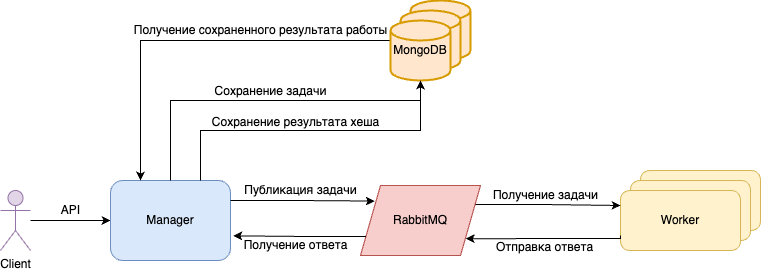

The diagram above was exported from draw.io. Its source (the exported page's mxGraphModel, read from the mxfile embedded in the PNG):
<mxGraphModel dx="887" dy="687" grid="1" gridSize="10" guides="1" tooltips="1" connect="1" arrows="1" fold="1" page="1" pageScale="1" pageWidth="827" pageHeight="1169" math="0" shadow="0">
  <root>
    <mxCell id="0" />
    <mxCell id="1" parent="0" />
    <mxCell id="EspXqNCbKmPwOJEOlOzy-36" style="edgeStyle=orthogonalEdgeStyle;rounded=0;orthogonalLoop=1;jettySize=auto;html=1;entryX=0;entryY=0.5;entryDx=0;entryDy=0;" edge="1" parent="1" source="EspXqNCbKmPwOJEOlOzy-1" target="EspXqNCbKmPwOJEOlOzy-2">
      <mxGeometry relative="1" as="geometry" />
    </mxCell>
    <mxCell id="EspXqNCbKmPwOJEOlOzy-1" value="Client" style="shape=umlActor;verticalLabelPosition=bottom;verticalAlign=top;html=1;outlineConnect=0;fillColor=#e1d5e7;strokeColor=#9673a6;" vertex="1" parent="1">
      <mxGeometry x="34" y="220" width="30" height="60" as="geometry" />
    </mxCell>
    <mxCell id="EspXqNCbKmPwOJEOlOzy-2" value="Manager" style="rounded=1;whiteSpace=wrap;html=1;fillColor=#dae8fc;strokeColor=#6c8ebf;" vertex="1" parent="1">
      <mxGeometry x="144" y="210" width="120" height="80" as="geometry" />
    </mxCell>
    <mxCell id="EspXqNCbKmPwOJEOlOzy-3" value="" style="strokeWidth=2;html=1;shape=mxgraph.flowchart.database;whiteSpace=wrap;fillColor=#ffe6cc;strokeColor=#d79b00;" vertex="1" parent="1">
      <mxGeometry x="444" y="30" width="60" height="60" as="geometry" />
    </mxCell>
    <mxCell id="EspXqNCbKmPwOJEOlOzy-34" style="edgeStyle=orthogonalEdgeStyle;rounded=0;orthogonalLoop=1;jettySize=auto;html=1;entryX=0.25;entryY=0;entryDx=0;entryDy=0;" edge="1" parent="1" source="EspXqNCbKmPwOJEOlOzy-6" target="EspXqNCbKmPwOJEOlOzy-2">
      <mxGeometry relative="1" as="geometry" />
    </mxCell>
    <mxCell id="EspXqNCbKmPwOJEOlOzy-6" value="" style="strokeWidth=2;html=1;shape=mxgraph.flowchart.database;whiteSpace=wrap;fillColor=#ffe6cc;strokeColor=#d79b00;" vertex="1" parent="1">
      <mxGeometry x="434" y="40" width="60" height="60" as="geometry" />
    </mxCell>
    <mxCell id="EspXqNCbKmPwOJEOlOzy-7" value="MongoDB" style="strokeWidth=2;html=1;shape=mxgraph.flowchart.database;whiteSpace=wrap;fillColor=#ffe6cc;strokeColor=#d79b00;" vertex="1" parent="1">
      <mxGeometry x="424" y="50" width="60" height="60" as="geometry" />
    </mxCell>
    <mxCell id="EspXqNCbKmPwOJEOlOzy-8" value="" style="rounded=1;whiteSpace=wrap;html=1;fillColor=#fff2cc;strokeColor=#d6b656;" vertex="1" parent="1">
      <mxGeometry x="674" y="200" width="120" height="60" as="geometry" />
    </mxCell>
    <mxCell id="EspXqNCbKmPwOJEOlOzy-9" value="" style="rounded=1;whiteSpace=wrap;html=1;fillColor=#fff2cc;strokeColor=#d6b656;" vertex="1" parent="1">
      <mxGeometry x="664" y="210" width="120" height="60" as="geometry" />
    </mxCell>
    <mxCell id="EspXqNCbKmPwOJEOlOzy-10" value="Worker" style="rounded=1;whiteSpace=wrap;html=1;fillColor=#fff2cc;strokeColor=#d6b656;" vertex="1" parent="1">
      <mxGeometry x="654" y="220" width="120" height="60" as="geometry" />
    </mxCell>
    <mxCell id="EspXqNCbKmPwOJEOlOzy-22" style="edgeStyle=orthogonalEdgeStyle;rounded=0;orthogonalLoop=1;jettySize=auto;html=1;exitX=1;exitY=0.25;exitDx=0;exitDy=0;entryX=0;entryY=0.25;entryDx=0;entryDy=0;" edge="1" parent="1" source="EspXqNCbKmPwOJEOlOzy-11" target="EspXqNCbKmPwOJEOlOzy-10">
      <mxGeometry relative="1" as="geometry" />
    </mxCell>
    <mxCell id="EspXqNCbKmPwOJEOlOzy-11" value="RabbitMQ" style="shape=parallelogram;perimeter=parallelogramPerimeter;whiteSpace=wrap;html=1;fixedSize=1;fillColor=#f8cecc;strokeColor=#b85450;" vertex="1" parent="1">
      <mxGeometry x="394" y="215" width="120" height="70" as="geometry" />
    </mxCell>
    <mxCell id="EspXqNCbKmPwOJEOlOzy-12" style="edgeStyle=orthogonalEdgeStyle;rounded=0;orthogonalLoop=1;jettySize=auto;html=1;entryX=0.5;entryY=1;entryDx=0;entryDy=0;entryPerimeter=0;" edge="1" parent="1" source="EspXqNCbKmPwOJEOlOzy-2" target="EspXqNCbKmPwOJEOlOzy-7">
      <mxGeometry relative="1" as="geometry">
        <Array as="points">
          <mxPoint x="204" y="130" />
          <mxPoint x="454" y="130" />
        </Array>
      </mxGeometry>
    </mxCell>
    <mxCell id="EspXqNCbKmPwOJEOlOzy-18" style="edgeStyle=orthogonalEdgeStyle;rounded=0;orthogonalLoop=1;jettySize=auto;html=1;exitX=1;exitY=0.25;exitDx=0;exitDy=0;entryX=0.118;entryY=0.222;entryDx=0;entryDy=0;entryPerimeter=0;" edge="1" parent="1" source="EspXqNCbKmPwOJEOlOzy-2" target="EspXqNCbKmPwOJEOlOzy-11">
      <mxGeometry relative="1" as="geometry" />
    </mxCell>
    <mxCell id="EspXqNCbKmPwOJEOlOzy-19" style="edgeStyle=orthogonalEdgeStyle;rounded=0;orthogonalLoop=1;jettySize=auto;html=1;exitX=0;exitY=0.75;exitDx=0;exitDy=0;entryX=1.023;entryY=0.692;entryDx=0;entryDy=0;entryPerimeter=0;" edge="1" parent="1" source="EspXqNCbKmPwOJEOlOzy-11" target="EspXqNCbKmPwOJEOlOzy-2">
      <mxGeometry relative="1" as="geometry" />
    </mxCell>
    <mxCell id="EspXqNCbKmPwOJEOlOzy-23" style="edgeStyle=orthogonalEdgeStyle;rounded=0;orthogonalLoop=1;jettySize=auto;html=1;exitX=0;exitY=0.75;exitDx=0;exitDy=0;entryX=0.877;entryY=0.761;entryDx=0;entryDy=0;entryPerimeter=0;" edge="1" parent="1" source="EspXqNCbKmPwOJEOlOzy-10" target="EspXqNCbKmPwOJEOlOzy-11">
      <mxGeometry relative="1" as="geometry">
        <Array as="points">
          <mxPoint x="654" y="268" />
          <mxPoint x="594" y="268" />
        </Array>
      </mxGeometry>
    </mxCell>
    <mxCell id="EspXqNCbKmPwOJEOlOzy-24" value="Публикация задачи" style="text;html=1;align=center;verticalAlign=middle;resizable=0;points=[];autosize=1;strokeColor=none;fillColor=none;" vertex="1" parent="1">
      <mxGeometry x="264" y="205" width="140" height="30" as="geometry" />
    </mxCell>
    <mxCell id="EspXqNCbKmPwOJEOlOzy-25" value="Получение ответа" style="text;html=1;align=center;verticalAlign=middle;resizable=0;points=[];autosize=1;strokeColor=none;fillColor=none;" vertex="1" parent="1">
      <mxGeometry x="264" y="260" width="130" height="30" as="geometry" />
    </mxCell>
    <mxCell id="EspXqNCbKmPwOJEOlOzy-28" value="Получение задачи" style="text;html=1;align=center;verticalAlign=middle;resizable=0;points=[];autosize=1;strokeColor=none;fillColor=none;" vertex="1" parent="1">
      <mxGeometry x="514" y="210" width="130" height="30" as="geometry" />
    </mxCell>
    <mxCell id="EspXqNCbKmPwOJEOlOzy-29" value="Отправка ответа" style="text;html=1;align=center;verticalAlign=middle;resizable=0;points=[];autosize=1;strokeColor=none;fillColor=none;" vertex="1" parent="1">
      <mxGeometry x="518" y="262" width="120" height="30" as="geometry" />
    </mxCell>
    <mxCell id="EspXqNCbKmPwOJEOlOzy-30" value="Сохранение задачи" style="text;html=1;align=center;verticalAlign=middle;resizable=0;points=[];autosize=1;strokeColor=none;fillColor=none;" vertex="1" parent="1">
      <mxGeometry x="234" y="106" width="140" height="30" as="geometry" />
    </mxCell>
    <mxCell id="EspXqNCbKmPwOJEOlOzy-31" style="edgeStyle=orthogonalEdgeStyle;rounded=0;orthogonalLoop=1;jettySize=auto;html=1;exitX=0.75;exitY=0;exitDx=0;exitDy=0;entryX=0.5;entryY=1;entryDx=0;entryDy=0;entryPerimeter=0;" edge="1" parent="1" source="EspXqNCbKmPwOJEOlOzy-2" target="EspXqNCbKmPwOJEOlOzy-7">
      <mxGeometry relative="1" as="geometry" />
    </mxCell>
    <mxCell id="EspXqNCbKmPwOJEOlOzy-32" value="Сохранение результата хеша" style="text;html=1;align=center;verticalAlign=middle;resizable=0;points=[];autosize=1;strokeColor=none;fillColor=none;" vertex="1" parent="1">
      <mxGeometry x="234" y="137" width="190" height="30" as="geometry" />
    </mxCell>
    <mxCell id="EspXqNCbKmPwOJEOlOzy-35" value="Получение сохраненного результата работы" style="text;html=1;align=center;verticalAlign=middle;resizable=0;points=[];autosize=1;strokeColor=none;fillColor=none;" vertex="1" parent="1">
      <mxGeometry x="154" y="45" width="280" height="30" as="geometry" />
    </mxCell>
    <mxCell id="EspXqNCbKmPwOJEOlOzy-38" value="API" style="text;html=1;align=center;verticalAlign=middle;resizable=0;points=[];autosize=1;strokeColor=none;fillColor=none;" vertex="1" parent="1">
      <mxGeometry x="84" y="225" width="40" height="30" as="geometry" />
    </mxCell>
  </root>
</mxGraphModel>